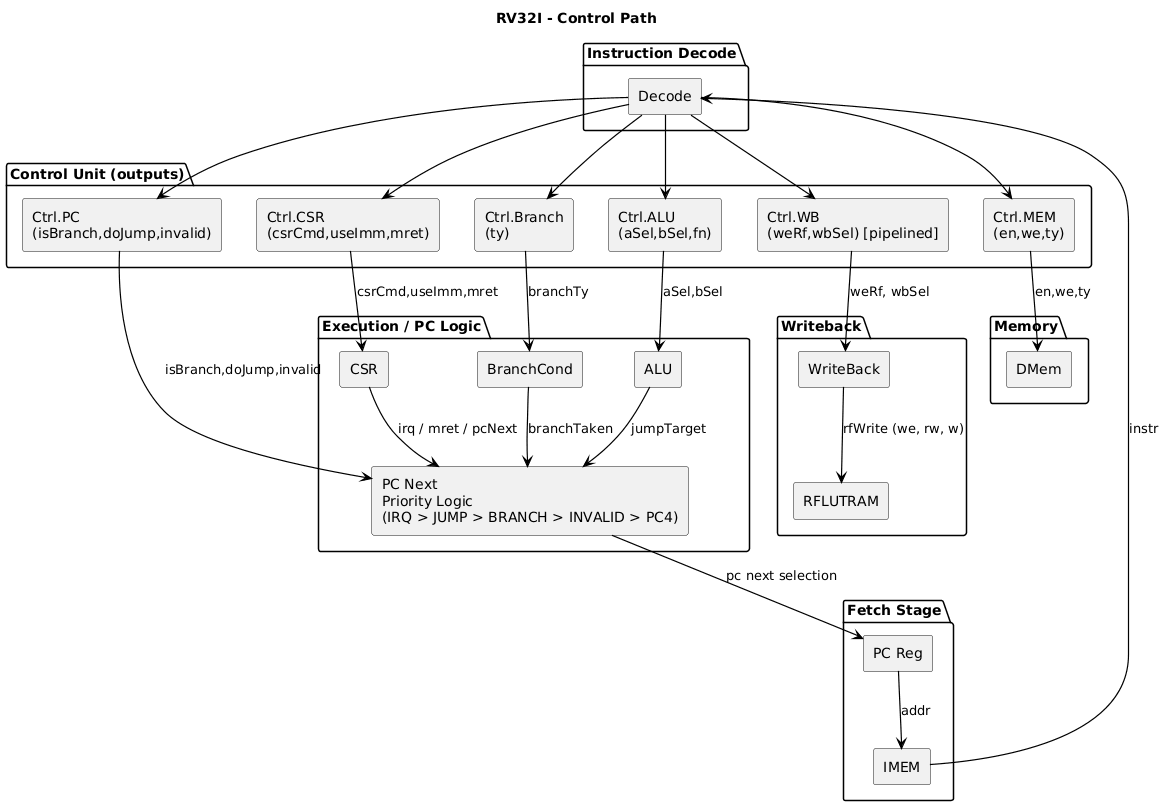

The diagram above was rendered by PlantUML. Its source (embedded in the PNG):
@startuml
skinparam componentStyle rectangle
skinparam ArrowColor Black
skinparam ArrowThickness 1.2
skinparam shadowing false
title RV32I - Control Path

package "Instruction Decode" {
  component "Decode" as DEC
}

package "Control Unit (outputs)" {
  component "Ctrl.ALU\n(aSel,bSel,fn)" as CALU
  component "Ctrl.MEM\n(en,we,ty)" as CMEM
  component "Ctrl.WB\n(weRf,wbSel) [pipelined]" as CWB
  component "Ctrl.PC\n(isBranch,doJump,invalid)" as CPC
  component "Ctrl.CSR\n(csrCmd,useImm,mret)" as CCS
  component "Ctrl.Branch\n(ty)" as CBR
}

package "Execution / PC Logic" {
  component "ALU" as ALU
  component "BranchCond" as BR
  component "CSR" as CSR
  component "PC Next\nPriority Logic\n(IRQ > JUMP > BRANCH > INVALID > PC4)" as PCSEL
}

package "Memory" {
  component "DMem" as DMEM
}

package "Writeback" {
  component "WriteBack" as WB
    component "RFLUTRAM" as RF

}

package "Fetch Stage" {
  component "PC Reg" as PC
  component "IMEM" as IMEM
}

' ---------- Decode -> Controls ----------
DEC --> CALU
DEC --> CMEM
DEC --> CWB
DEC --> CPC
DEC --> CCS
DEC --> CBR

' ---------- Controls -> Units ----------
CALU --> ALU : aSel,bSel
CMEM --> DMEM : en,we,ty
CWB --> WB   : weRf, wbSel
CPC  --> PCSEL: isBranch,doJump,invalid
CBR  --> BR   : branchTy
CCS  --> CSR  : csrCmd,useImm,mret

' ---------- Execution feedback ----------
ALU --> PCSEL : jumpTarget
BR  --> PCSEL : branchTaken
CSR --> PCSEL : irq / mret / pcNext

' ---------- Memory ----------
/'ALU --> DMEM : addr (exOutput) '/
/'DMEM --> WB  : memData (io.out)'/
WB   --> RF   : rfWrite (we, rw, w)
' --------- Write Back feeding ----



' ---------- PC / Fetch ----------
PCSEL --> PC : pc next selection
PC --> IMEM : addr
IMEM --> DEC : instr
@enduml